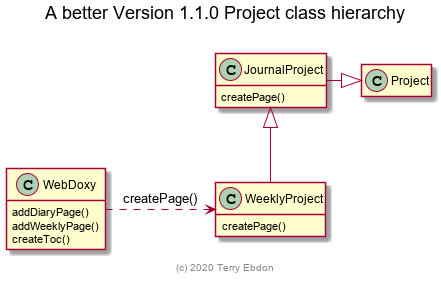

The diagram above was rendered by PlantUML. Its source (embedded in the PNG):
@startuml 2020-05-30_web_doxy_v1_1_design_2.png
  title A better Version 1.1.0 Project class hierarchy\n
   hide empty members

  class Project
  class JournalProject {
    createPage()
  }

  class WeeklyProject extends JournalProject {
    createPage()
  }

  class WebDoxy {
    addDiaryPage()
    addWeeklyPage()
    createToc()
  }

  JournalProject  -|> Project

  WebDoxy .> WeeklyProject : createPage()

  center footer (c) 2020 Terry Ebdon
@enduml